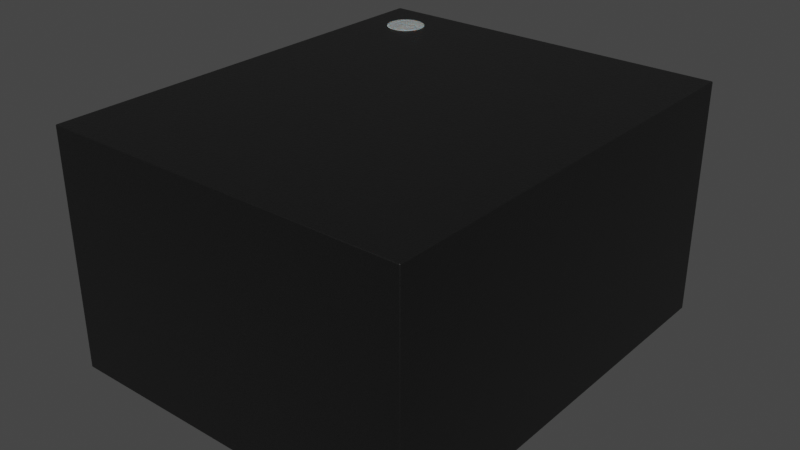 # Source: UFDFN-6_1.2x1mm_P0.4mm.blend  (saved by Blender 4.1.23; exported with 4.5.12 LTS)
import bpy
from mathutils import Matrix  # noqa: F401  (used for matrix-valued properties, if any)

bpy.ops.wm.read_factory_settings(use_empty=True)
scene = bpy.context.scene
scene.name = 'Scene'

# ---- collections
col_collection = bpy.data.collections.new('Collection'); scene.collection.children.link(col_collection)

# ---- materials (node trees are filled in below, after node groups)
mat_metal_pins = bpy.data.materials.new('metal_pins')
mat_metal_pins.use_transparent_shadow = False
mat_metal_pins.preview_render_type = 'CUBE'
mat_plastic_chip = bpy.data.materials.new('plastic_chip')
mat_plastic_chip.use_transparent_shadow = False
mat_plastic_chip.preview_render_type = 'CUBE'
mat_white_markings = bpy.data.materials.new('white_markings')
mat_white_markings.use_transparent_shadow = False
mat_white_markings.preview_render_type = 'FLAT'

# ---- material node trees
mat_metal_pins.use_nodes = True; mat_metal_pins.node_tree.nodes.clear()
_N = mat_metal_pins.node_tree.nodes; _L = mat_metal_pins.node_tree.links
n0 = _N.new('ShaderNodeMapping'); n0.name = 'Mapping'; n0.location = (-1447, -91)
n0.inputs[3].default_value = (4.8, 1.2, 1.1)
n1 = _N.new('ShaderNodeBsdfPrincipled'); n1.name = 'Principled BSDF'; n1.location = (-560, 254)
n1.distribution = 'GGX'
n1.subsurface_method = 'BURLEY'
n1.inputs[1].default_value = 0.7818
n1.inputs[2].default_value = 0.2886
n1.inputs[3].default_value = 1.45
n1.inputs[13].default_value = 0.0
n1.inputs[27].default_value = (0.0, 0.0, 0.0, 1.0)
n1.inputs[28].default_value = 1.0
n2 = _N.new('ShaderNodeOutputMaterial'); n2.name = 'Material Output.002'; n2.location = (-205, 253)
n2.width = 213
n3 = _N.new('ShaderNodeTexNoise'); n3.name = 'Noise Texture.002'; n3.location = (-1228, -73)
n3.inputs[2].default_value = 0.1
n3.inputs[3].default_value = 7.0
n3.inputs[4].default_value = 0.6
n3.inputs[8].default_value = 0.4
n4 = _N.new('ShaderNodeTexCoord'); n4.name = 'Texture Coordinate'; n4.location = (-1636, -116)
n5 = _N.new('ShaderNodeMix'); n5.name = 'Mix.001'; n5.location = (-921, 45)
n5.data_type = 'RGBA'
n5.inputs[6].default_value = (0.9398, 0.9547, 1.0, 1.0)
n5.inputs[7].default_value = (0.13, 0.1259, 0.1359, 1.0)
n6 = _N.new('ShaderNodeBump'); n6.name = 'Bump.001'; n6.location = (-1001, -227)
n6.inputs[0].default_value = 0.05
n6.inputs[1].default_value = 0.01
n6.inputs[2].default_value = 1.0
_L.new(n1.outputs[0], n2.inputs[0])
_L.new(n3.outputs[0], n6.inputs[3])
_L.new(n0.outputs[0], n3.inputs[0])
_L.new(n3.outputs[0], n5.inputs[0])
_L.new(n4.outputs[3], n0.inputs[0])
_L.new(n5.outputs[2], n1.inputs[0])
_L.new(n6.outputs[0], n1.inputs[5])
n2.is_active_output = True
mat_plastic_chip.use_nodes = True; mat_plastic_chip.node_tree.nodes.clear()
_N = mat_plastic_chip.node_tree.nodes; _L = mat_plastic_chip.node_tree.links
n0 = _N.new('ShaderNodeBsdfPrincipled'); n0.name = 'Principled BSDF'; n0.location = (10, 300)
n0.distribution = 'GGX'
n0.subsurface_method = 'BURLEY'
n0.inputs[0].default_value = (0.009312, 0.009312, 0.009312, 1.0)
n0.inputs[1].default_value = 0.1372
n0.inputs[2].default_value = 0.3706
n0.inputs[3].default_value = 1.45
n0.inputs[27].default_value = (0.0, 0.0, 0.0, 1.0)
n0.inputs[28].default_value = 1.0
n1 = _N.new('ShaderNodeOutputMaterial'); n1.name = 'Material Output'; n1.location = (300, 300)
n2 = _N.new('ShaderNodeTexNoise'); n2.name = 'Noise Texture'; n2.location = (-893, 54)
n2.inputs[2].default_value = 200.0
n2.inputs[3].default_value = 3.6
n2.inputs[4].default_value = 0.8375
n3 = _N.new('ShaderNodeBump'); n3.name = 'Bump'; n3.location = (-604, -53)
n3.inputs[0].default_value = 0.08
n3.inputs[1].default_value = 1.0
n3.inputs[2].default_value = 1.0
_L.new(n0.outputs[0], n1.inputs[0])
_L.new(n2.outputs[0], n3.inputs[3])
_L.new(n3.outputs[0], n0.inputs[5])
n1.is_active_output = True
mat_white_markings.use_nodes = True; mat_white_markings.node_tree.nodes.clear()
_N = mat_white_markings.node_tree.nodes; _L = mat_white_markings.node_tree.links
n0 = _N.new('ShaderNodeOutputMaterial'); n0.name = 'Material Output'; n0.location = (300, 300)
n1 = _N.new('ShaderNodeBsdfPrincipled'); n1.name = 'Principled BSDF'; n1.location = (-34, 272)
n1.distribution = 'GGX'
n1.subsurface_method = 'BURLEY'
n1.inputs[1].default_value = 0.02
n1.inputs[2].default_value = 0.4636
n1.inputs[3].default_value = 1.4
n1.inputs[8].default_value = 1.0
n1.inputs[10].default_value = 0.3682
n1.inputs[13].default_value = 0.6591
n1.inputs[18].default_value = 0.2318
n1.inputs[20].default_value = 0.6709
n1.inputs[24].default_value = 0.1191
n1.inputs[27].default_value = (0.0, 0.0, 0.0, 1.0)
n1.inputs[28].default_value = 1.0
n2 = _N.new('ShaderNodeMapping'); n2.name = 'Mapping'; n2.location = (-1010, 265)
n2.inputs[3].default_value = (3.0, 1.0, 1.0)
n3 = _N.new('ShaderNodeTexCoord'); n3.name = 'Texture Coordinate'; n3.location = (-1250, 180)
n4 = _N.new('ShaderNodeBump'); n4.name = 'Bump'; n4.location = (-376, -99)
n4.inputs[0].default_value = 0.05
n4.inputs[1].default_value = 1.0
n4.inputs[2].default_value = 1.0
n5 = _N.new('ShaderNodeTexNoise'); n5.name = 'Noise Texture'; n5.location = (-662, 176)
n5.inputs[2].default_value = 88.0
n5.inputs[3].default_value = 10.8
n5.inputs[4].default_value = 0.9167
n5.inputs[8].default_value = 1.6
n6 = _N.new('ShaderNodeValToRGB'); n6.name = 'ColorRamp'; n6.location = (-354, 186)
while len(n6.color_ramp.elements) > 1: n6.color_ramp.elements.remove(n6.color_ramp.elements[-1])
n6.color_ramp.elements[0].position = 0.0; n6.color_ramp.elements[0].color = (0.2596, 0.2596, 0.2596, 1.0)
_e = n6.color_ramp.elements.new(1.0); _e.color = (0.6303, 0.6303, 0.6303, 1.0)
n7 = _N.new('ShaderNodeMix'); n7.name = 'Mix'; n7.location = (-204, 152)
n7.data_type = 'RGBA'
n7.inputs[0].default_value = 0.3682
n7.inputs[7].default_value = (0.2525, 0.2525, 0.2525, 1.0)
_L.new(n5.outputs[0], n6.inputs[0])
_L.new(n1.outputs[0], n0.inputs[0])
_L.new(n3.outputs[2], n2.inputs[0])
_L.new(n2.outputs[0], n5.inputs[0])
_L.new(n5.outputs[0], n4.inputs[3])
_L.new(n4.outputs[0], n1.inputs[5])
_L.new(n6.outputs[0], n7.inputs[6])
_L.new(n7.outputs[2], n1.inputs[0])
n0.is_active_output = True

# ---- world
world_world = bpy.data.worlds.new('World'); scene.world = world_world
world_world.use_nodes = True; world_world.node_tree.nodes.clear()
_N = world_world.node_tree.nodes; _L = world_world.node_tree.links
n0 = _N.new('ShaderNodeOutputWorld'); n0.name = 'World Output'; n0.location = (300, 300)
n1 = _N.new('ShaderNodeBackground'); n1.name = 'Background'; n1.location = (10, 300)
n1.inputs[0].default_value = (0.05088, 0.05088, 0.05088, 1.0)
_L.new(n1.outputs[0], n0.inputs[0])
n0.is_active_output = True
world_world.color = (0.05088, 0.05088, 0.05088)
world_world.use_sun_shadow = False
world_world.sun_shadow_jitter_overblur = 0.0

# ---- meshes
me_shape_9_indexedfaceset_015 = bpy.data.meshes.new('SHAPE_9_IndexedFaceSet.015')
me_shape_9_indexedfaceset_015.from_pydata([(-0.1969, 0.2362, 0.0003937), (-0.1969, -0.2362, 0.0003937), (0.1969, -0.2362, 0.0003937), (-0.1969, -0.2362, 0.2559), (0.1969, -0.2362, 0.2559), (-0.1268, 0.187, 0.2567), (-0.1684, 0.187, 0.2567), (-0.1677, 0.1924, 0.2567), (-0.1329, 0.2017, 0.2567), (-0.1296, 0.1974, 0.2567), (-0.1275, 0.1924, 0.2567), (-0.158, 0.169, 0.2567), (-0.1372, 0.169, 0.2567), (-0.153, 0.1669, 0.2567), (-0.1677, 0.1816, 0.2567), (0.1969, 0.2362, 0.0003937), (-0.1969, 0.2362, 0.2559), (0.1969, 0.2362, 0.2559), (-0.1423, 0.1669, 0.2567), (-0.1476, 0.1662, 0.2567), (-0.158, 0.205, 0.2567), (-0.153, 0.2071, 0.2567), (-0.1476, 0.2078, 0.2567), (-0.1423, 0.2071, 0.2567), (-0.1372, 0.205, 0.2567), (-0.1296, 0.1766, 0.2567), (-0.1329, 0.1723, 0.2567), (-0.1657, 0.1974, 0.2567), (-0.1623, 0.2017, 0.2567), (-0.1623, 0.1723, 0.2567), (-0.1657, 0.1766, 0.2567), (-0.1275, 0.1816, 0.2567), (-0.05413, 0.1181, 0.0), (-0.05413, 0.1969, 0.03199), (-0.1909, 0.1181, 0.03199), (-0.1909, 0.1969, 0.0), (-0.1909, 0.1969, 0.03199), (-0.1909, 0.1181, 0.0), (-0.05413, 0.1969, 0.0), (-0.05413, 0.1181, 0.03199), (0.05413, 0.1969, 0.0), (0.1909, 0.1181, 0.03199), (0.05413, 0.1181, 0.0), (0.1909, 0.1181, 0.0), (0.05413, 0.1181, 0.03199), (0.1909, 0.1969, 0.0), (0.05413, 0.1969, 0.03199), (0.1909, 0.1969, 0.03199), (-0.1909, -0.03937, 0.03199), (-0.05413, -0.03937, 0.0), (-0.05413, 0.03937, 0.03199), (-0.05413, -0.03937, 0.03199), (-0.1909, 0.03937, 0.0), (-0.05413, 0.03937, 0.0), (-0.1909, 0.03937, 0.03199), (-0.1909, -0.03937, 0.0), (0.05413, -0.03937, 0.0), (0.1909, -0.03937, 0.0), (0.1909, 0.03937, 0.03199), (0.1909, -0.03937, 0.03199), (0.05413, 0.03937, 0.03199), (0.05413, 0.03937, 0.0), (0.1909, 0.03937, 0.0), (0.05413, -0.03937, 0.03199), (-0.1909, -0.1969, 0.03199), (-0.1909, -0.1181, 0.03199), (-0.05413, -0.1969, 0.0), (-0.1909, -0.1181, 0.0), (-0.05413, -0.1181, 0.0), (-0.05413, -0.1181, 0.03199), (-0.1909, -0.1969, 0.0), (-0.05413, -0.1969, 0.03199), (0.05413, -0.1969, 0.0), (0.05413, -0.1969, 0.03199), (0.1909, -0.1181, 0.0), (0.1909, -0.1969, 0.03199), (0.05413, -0.1181, 0.0), (0.1909, -0.1969, 0.0), (0.05413, -0.1181, 0.03199), (0.1909, -0.1181, 0.03199), (-0.1275, 0.1924, 0.237), (-0.1329, 0.2017, 0.237), (-0.1623, 0.2017, 0.237), (-0.1657, 0.1974, 0.237), (-0.1684, 0.187, 0.237), (-0.1657, 0.1766, 0.237), (-0.1623, 0.1723, 0.237), (-0.153, 0.1669, 0.237), (-0.1372, 0.169, 0.237), (-0.1275, 0.1816, 0.237), (-0.1268, 0.187, 0.237), (-0.1296, 0.1974, 0.237), (-0.1372, 0.205, 0.237), (-0.1423, 0.2071, 0.237), (-0.1476, 0.2078, 0.237), (-0.153, 0.2071, 0.237), (-0.158, 0.205, 0.237), (-0.1677, 0.1924, 0.237), (-0.1677, 0.1816, 0.237), (-0.158, 0.169, 0.237), (-0.1476, 0.1662, 0.237), (-0.1423, 0.1669, 0.237), (-0.1329, 0.1723, 0.237), (-0.1296, 0.1766, 0.237)], [], [(3, 16, 0, 1), (4, 3, 1, 2), (0, 16, 17, 15), (91, 81, 8, 9), (89, 90, 5, 31), (95, 96, 20, 21), (84, 98, 14, 6), (80, 91, 9, 10), (94, 95, 21, 22), (97, 84, 6, 7), (88, 102, 26, 12), (5, 10, 9, 8, 24, 23, 22, 21, 20, 28, 27, 7, 6, 14, 30, 29, 11, 13, 19, 18, 12, 26, 25, 31), (90, 80, 10, 5), (93, 94, 22, 23), (83, 97, 7, 27), (99, 87, 13, 11), (96, 82, 28, 20), (92, 93, 23, 24), (101, 88, 12, 18), (81, 92, 24, 8), (102, 103, 25, 26), (87, 100, 19, 13), (86, 99, 11, 29), (82, 83, 27, 28), (98, 85, 30, 14), (100, 101, 18, 19), (103, 89, 31, 25), (85, 86, 29, 30), (15, 2, 1, 0), (15, 17, 4, 2), (38, 32, 37, 35), (38, 33, 39, 32), (90, 89, 103, 102, 88, 101, 100, 87, 99, 86, 85, 98, 84, 97, 83, 82, 96, 95, 94, 93, 92, 81, 91, 80), (39, 34, 37, 32), (35, 36, 33, 38), (34, 39, 33, 36), (67, 65, 69, 68), (44, 46, 40, 42), (45, 47, 41, 43), (41, 44, 42, 43), (40, 46, 47, 45), (45, 43, 42, 40), (44, 41, 47, 46), (48, 54, 52, 55), (53, 50, 51, 49), (51, 48, 55, 49), (52, 54, 50, 53), (53, 49, 55, 52), (48, 51, 50, 54), (63, 60, 61, 56), (62, 58, 59, 57), (59, 63, 56, 57), (61, 60, 58, 62), (62, 57, 56, 61), (63, 59, 58, 60), (64, 65, 67, 70), (68, 69, 71, 66), (71, 64, 70, 66), (68, 66, 70, 67), (34, 36, 35, 37), (64, 71, 69, 65), (73, 78, 76, 72), (74, 79, 75, 77), (75, 73, 72, 77), (76, 78, 79, 74), (74, 77, 72, 76), (73, 75, 79, 78), (17, 16, 3, 4)])
me_shape_9_indexedfaceset_015.polygons.foreach_set('use_smooth', [True] * 68)
me_shape_9_indexedfaceset_015.polygons.foreach_set('material_index', [1, 1, 1, 2, 2, 2, 2, 2, 2, 2, 2, 2, 2, 2, 2, 2, 2, 2, 2, 2, 2, 2, 2, 2, 2, 2, 2, 2, 1, 1, 0, 0, 2, 0, 0, 0, 0, 0, 0, 0, 0, 0, 0, 0, 0, 0, 0, 0, 0, 0, 0, 0, 0, 0, 0, 0, 0, 0, 0, 0, 0, 0, 0, 0, 0, 0, 0, 1])
_k = set([(0, 1), (0, 15), (0, 16), (1, 2), (1, 3), (2, 4), (2, 15), (3, 4), (3, 16), (4, 17), (5, 10), (5, 31), (6, 7), (6, 14), (7, 27), (8, 9), (8, 24), (9, 10), (11, 13), (11, 29), (12, 18), (12, 26), (13, 19), (14, 30), (15, 17), (16, 17), (18, 19), (20, 21), (20, 28), (21, 22), (22, 23), (23, 24), (25, 26), (25, 31), (27, 28), (29, 30), (32, 37), (32, 38), (32, 39), (33, 36), (33, 38), (33, 39), (34, 36), (34, 37), (34, 39), (35, 36), (35, 37), (35, 38), (40, 42), (40, 45), (40, 46), (41, 43), (41, 44), (41, 47), (42, 43), (42, 44), (43, 45), (44, 46), (45, 47), (46, 47), (48, 51), (48, 54), (48, 55), (49, 51), (49, 53), (49, 55), (50, 51), (50, 53), (50, 54), (52, 53), (52, 54), (52, 55), (56, 57), (56, 61), (56, 63), (57, 59), (57, 62), (58, 59), (58, 60), (58, 62), (59, 63), (60, 61), (60, 63), (61, 62), (64, 65), (64, 70), (64, 71), (65, 67), (65, 69), (66, 68), (66, 70), (66, 71), (67, 68), (67, 70), (68, 69), (69, 71), (72, 73), (72, 76), (72, 77), (73, 75), (73, 78), (74, 76), (74, 77), (74, 79), (75, 77), (75, 79), (76, 78), (78, 79), (80, 90), (80, 91), (81, 91), (81, 92), (82, 83), (82, 96), (83, 97), (84, 97), (84, 98), (85, 86), (85, 98), (86, 99), (87, 99), (87, 100), (88, 101), (88, 102), (89, 90), (89, 103), (92, 93), (93, 94), (94, 95), (95, 96), (100, 101), (102, 103)])
me_shape_9_indexedfaceset_015.attributes.new('sharp_edge', 'BOOLEAN', 'EDGE').data.foreach_set('value', [ (min(e.vertices), max(e.vertices)) in _k for e in me_shape_9_indexedfaceset_015.edges])
_uv = me_shape_9_indexedfaceset_015.uv_layers.new(name='UVMap')
_uv.uv.foreach_set('vector', [0.0, 1.0, 1.0, 1.0, 1.0, 0.0, 0.0, 0.0, 1.0, 1.0, 0.0, 1.0, 0.0, 0.0, 1.0, 0.0, 0.0, 0.0, 0.0, 1.0, 1.0, 1.0, 1.0, 0.0, 0.75, 0.933, 0.8536, 0.8536, 0.8536, 0.8536, 0.75, 0.933, 0.3706, 0.983, 0.5, 1.0, 0.5, 1.0, 0.3706, 0.983, 0.983, 0.3706, 0.933, 0.25, 0.933, 0.25, 0.983, 0.3706, 0.5, 0.0, 0.3706, 0.01704, 0.3706, 0.01704, 0.5, 0.0, 0.6294, 0.983, 0.75, 0.933, 0.75, 0.933, 0.6294, 0.983, 1.0, 0.5, 0.983, 0.3706, 0.983, 0.3706, 1.0, 0.5, 0.6294, 0.01704, 0.5, 0.0, 0.5, 0.0, 0.6294, 0.01704, 0.06699, 0.75, 0.1464, 0.8536, 0.1464, 0.8536, 0.06699, 0.75, 0.5, 1.0, 0.6294, 0.983, 0.75, 0.933, 0.8536, 0.8536, 0.933, 0.75, 0.983, 0.6294, 1.0, 0.5, 0.983, 0.3706, 0.933, 0.25, 0.8536, 0.1464, 0.75, 0.06699, 0.6294, 0.01704, 0.5, 0.0, 0.3706, 0.01704, 0.25, 0.06699, 0.1464, 0.1464, 0.06699, 0.25, 0.01704, 0.3706, 0.0, 0.5, 0.01704, 0.6294, 0.06699, 0.75, 0.1464, 0.8536, 0.25, 0.933, 0.3706, 0.983, 0.5, 1.0, 0.6294, 0.983, 0.6294, 0.983, 0.5, 1.0, 0.983, 0.6294, 1.0, 0.5, 1.0, 0.5, 0.983, 0.6294, 0.75, 0.06699, 0.6294, 0.01704, 0.6294, 0.01704, 0.75, 0.06699, 0.06699, 0.25, 0.01704, 0.3706, 0.01704, 0.3706, 0.06699, 0.25, 0.933, 0.25, 0.8536, 0.1464, 0.8536, 0.1464, 0.933, 0.25, 0.933, 0.75, 0.983, 0.6294, 0.983, 0.6294, 0.933, 0.75, 0.01704, 0.6294, 0.06699, 0.75, 0.06699, 0.75, 0.01704, 0.6294, 0.8536, 0.8536, 0.933, 0.75, 0.933, 0.75, 0.8536, 0.8536, 0.1464, 0.8536, 0.25, 0.933, 0.25, 0.933, 0.1464, 0.8536, 0.01704, 0.3706, 0.0, 0.5, 0.0, 0.5, 0.01704, 0.3706, 0.1464, 0.1464, 0.06699, 0.25, 0.06699, 0.25, 0.1464, 0.1464, 0.8536, 0.1464, 0.75, 0.06699, 0.75, 0.06699, 0.8536, 0.1464, 0.3706, 0.01704, 0.25, 0.06699, 0.25, 0.06699, 0.3706, 0.01704, 0.0, 0.5, 0.01704, 0.6294, 0.01704, 0.6294, 0.0, 0.5, 0.25, 0.933, 0.3706, 0.983, 0.3706, 0.983, 0.25, 0.933, 0.25, 0.06699, 0.1464, 0.1464, 0.1464, 0.1464, 0.25, 0.06699, 1.0, 1.0, 0.0, 1.0, 0.0, 0.0, 1.0, 0.0, 1.0, 0.0, 1.0, 1.0, 0.0, 1.0, 0.0, 0.0, 1.0, 1.0, 1.0, 0.0, 0.0, 0.0, 0.0, 1.0, 1.0, 0.0, 1.0, 1.0, 0.0, 1.0, 0.0, 0.0, 0.5, 1.0, 0.3706, 0.983, 0.25, 0.933, 0.1464, 0.8536, 0.06699, 0.75, 0.01704, 0.6294, 0.0, 0.5, 0.01704, 0.3706, 0.06699, 0.25, 0.1464, 0.1464, 0.25, 0.06699, 0.3706, 0.01704, 0.5, 0.0, 0.6294, 0.01704, 0.75, 0.06699, 0.8536, 0.1464, 0.933, 0.25, 0.983, 0.3706, 1.0, 0.5, 0.983, 0.6294, 0.933, 0.75, 0.8536, 0.8536, 0.75, 0.933, 0.6294, 0.983, 1.0, 1.0, 0.0, 1.0, 0.0, 0.0, 1.0, 0.0, 0.0, 0.0, 0.0, 1.0, 1.0, 1.0, 1.0, 0.0, 0.0, 0.0, 1.0, 0.0, 1.0, 1.0, 0.0, 1.0, 0.0, 0.0, 0.0, 1.0, 1.0, 1.0, 1.0, 0.0, 0.0, 1.0, 1.0, 1.0, 1.0, 0.0, 0.0, 0.0, 1.0, 0.0, 1.0, 1.0, 0.0, 1.0, 0.0, 0.0, 1.0, 1.0, 0.0, 1.0, 0.0, 0.0, 1.0, 0.0, 0.0, 0.0, 0.0, 1.0, 1.0, 1.0, 1.0, 0.0, 1.0, 1.0, 1.0, 0.0, 0.0, 0.0, 0.0, 1.0, 0.0, 0.0, 1.0, 0.0, 1.0, 1.0, 0.0, 1.0, 0.0, 1.0, 1.0, 1.0, 1.0, 0.0, 0.0, 0.0, 1.0, 0.0, 1.0, 1.0, 0.0, 1.0, 0.0, 0.0, 1.0, 1.0, 0.0, 1.0, 0.0, 0.0, 1.0, 0.0, 0.0, 0.0, 0.0, 1.0, 1.0, 1.0, 1.0, 0.0, 1.0, 1.0, 1.0, 0.0, 0.0, 0.0, 0.0, 1.0, 0.0, 0.0, 1.0, 0.0, 1.0, 1.0, 0.0, 1.0, 0.0, 1.0, 1.0, 1.0, 1.0, 0.0, 0.0, 0.0, 1.0, 0.0, 1.0, 1.0, 0.0, 1.0, 0.0, 0.0, 1.0, 1.0, 0.0, 1.0, 0.0, 0.0, 1.0, 0.0, 0.0, 0.0, 0.0, 1.0, 1.0, 1.0, 1.0, 0.0, 1.0, 1.0, 1.0, 0.0, 0.0, 0.0, 0.0, 1.0, 0.0, 0.0, 1.0, 0.0, 1.0, 1.0, 0.0, 1.0, 0.0, 1.0, 1.0, 1.0, 1.0, 0.0, 0.0, 0.0, 1.0, 0.0, 1.0, 1.0, 0.0, 1.0, 0.0, 0.0, 1.0, 1.0, 0.0, 1.0, 0.0, 0.0, 1.0, 0.0, 1.0, 1.0, 1.0, 0.0, 0.0, 0.0, 0.0, 1.0, 0.0, 1.0, 1.0, 1.0, 1.0, 0.0, 0.0, 0.0, 0.0, 0.0, 1.0, 0.0, 1.0, 1.0, 0.0, 1.0, 0.0, 1.0, 1.0, 1.0, 1.0, 0.0, 0.0, 0.0, 1.0, 0.0, 1.0, 1.0, 0.0, 1.0, 0.0, 0.0, 1.0, 1.0, 0.0, 1.0, 0.0, 0.0, 1.0, 0.0, 0.0, 0.0, 0.0, 1.0, 1.0, 1.0, 1.0, 0.0, 1.0, 1.0, 1.0, 0.0, 0.0, 0.0, 0.0, 1.0, 0.0, 0.0, 1.0, 0.0, 1.0, 1.0, 0.0, 1.0, 1.0, 1.0, 1.0, 0.0, 0.0, 0.0, 0.0, 1.0])
me_shape_9_indexedfaceset_015.materials.append(mat_metal_pins)
me_shape_9_indexedfaceset_015.materials.append(mat_plastic_chip)
me_shape_9_indexedfaceset_015.materials.append(mat_white_markings)
me_shape_9_indexedfaceset_015.update()
me_shape_9_indexedfaceset_015.normals_split_custom_set([tuple(v) for v in zip(*[iter([-1.0, 0.0, 0.0, -1.0, 0.0, 0.0, -1.0, 0.0, 0.0, -1.0, 0.0, 0.0, 0.0, -1.0, 0.0, 0.0, -1.0, 0.0, 0.0, -1.0, 0.0, 0.0, -1.0, 0.0, 0.0, 1.0, 0.0, 0.0, 1.0, 0.0, 0.0, 1.0, 0.0, 0.0, 1.0, 0.0, 0.866, 0.5, -5.491e-07, 0.7071, 0.7071, -2.746e-07, 0.7071, 0.7071, -2.746e-07, 0.866, 0.5, -5.491e-07, 0.9659, -0.2588, -7.551e-07, 1.0, 0.0, -7.551e-07, 1.0, 0.0, -7.551e-07, 0.9659, -0.2588, -7.551e-07, -0.2588, 0.9659, 5.491e-07, -0.5, 0.866, 5.491e-07, -0.5, 0.866, 5.491e-07, -0.2588, 0.9659, 5.491e-07, -1.0, 0.0, 7.551e-07, -0.9659, -0.2588, 7.551e-07, -0.9659, -0.2588, 7.551e-07, -1.0, 0.0, 7.551e-07, 0.9659, 0.2588, -6.864e-07, 0.866, 0.5, -5.491e-07, 0.866, 0.5, -5.491e-07, 0.9659, 0.2588, -6.864e-07, 3.684e-07, 1.0, 0.0, -0.2588, 0.9659, 5.491e-07, -0.2588, 0.9659, 5.491e-07, 4.88e-07, 1.0, 0.0, -0.9659, 0.2588, 6.864e-07, -1.0, 0.0, 7.551e-07, -1.0, 0.0, 7.551e-07, -0.9659, 0.2588, 6.864e-07, 0.5, -0.866, -2.746e-07, 0.7071, -0.7071, -5.491e-07, 0.7071, -0.7071, -5.491e-07, 0.5, -0.866, -2.746e-07, 3.464e-07, 0.0, 1.0, 3.464e-07, 0.0, 1.0, 3.464e-07, 0.0, 1.0, 3.464e-07, 0.0, 1.0, 3.464e-07, 0.0, 1.0, 3.464e-07, 0.0, 1.0, 3.464e-07, 0.0, 1.0, 3.464e-07, 0.0, 1.0, 3.464e-07, 0.0, 1.0, 3.464e-07, 0.0, 1.0, 3.464e-07, 0.0, 1.0, 3.464e-07, 0.0, 1.0, 3.464e-07, 0.0, 1.0, 3.464e-07, 0.0, 1.0, 3.464e-07, 0.0, 1.0, 3.464e-07, 0.0, 1.0, 3.464e-07, 0.0, 1.0, 3.464e-07, 0.0, 1.0, 3.464e-07, 0.0, 1.0, 3.464e-07, 0.0, 1.0, 3.464e-07, 0.0, 1.0, 3.464e-07, 0.0, 1.0, 3.464e-07, 0.0, 1.0, 3.464e-07, 0.0, 1.0, 1.0, 0.0, -7.551e-07, 0.9659, 0.2588, -6.864e-07, 0.9659, 0.2588, -6.864e-07, 1.0, 0.0, -7.551e-07, 0.2588, 0.9659, -5.491e-07, 3.684e-07, 1.0, 0.0, 4.88e-07, 1.0, 0.0, 0.2588, 0.9659, -5.491e-07, -0.866, 0.5, 5.491e-07, -0.9659, 0.2588, 6.864e-07, -0.9659, 0.2588, 6.864e-07, -0.866, 0.5, 5.491e-07, -0.5, -0.866, 2.746e-07, -0.2588, -0.9659, 0.0, -0.2588, -0.9659, 0.0, -0.5, -0.866, 2.746e-07, -0.5, 0.866, 5.491e-07, -0.7071, 0.7071, 2.746e-07, -0.7071, 0.7071, 2.746e-07, -0.5, 0.866, 5.491e-07, 0.5, 0.866, -5.491e-07, 0.2588, 0.9659, -5.491e-07, 0.2588, 0.9659, -5.491e-07, 0.5, 0.866, -5.491e-07, 0.2588, -0.9659, 0.0, 0.5, -0.866, -2.746e-07, 0.5, -0.866, -2.746e-07, 0.2588, -0.9659, 0.0, 0.7071, 0.7071, -2.746e-07, 0.5, 0.866, -5.491e-07, 0.5, 0.866, -5.491e-07, 0.7071, 0.7071, -2.746e-07, 0.7071, -0.7071, -5.491e-07, 0.866, -0.5, -6.864e-07, 0.866, -0.5, -6.864e-07, 0.7071, -0.7071, -5.491e-07, -0.2588, -0.9659, 0.0, 3.684e-07, -1.0, 0.0, 4.88e-07, -1.0, 0.0, -0.2588, -0.9659, 0.0, -0.7071, -0.7071, 5.491e-07, -0.5, -0.866, 2.746e-07, -0.5, -0.866, 2.746e-07, -0.7071, -0.7071, 5.491e-07, -0.7071, 0.7071, 2.746e-07, -0.866, 0.5, 5.491e-07, -0.866, 0.5, 5.491e-07, -0.7071, 0.7071, 2.746e-07, -0.9659, -0.2588, 7.551e-07, -0.866, -0.5, 6.864e-07, -0.866, -0.5, 6.864e-07, -0.9659, -0.2588, 7.551e-07, 3.684e-07, -1.0, 0.0, 0.2588, -0.9659, 0.0, 0.2588, -0.9659, 0.0, 4.88e-07, -1.0, 0.0, 0.866, -0.5, -6.864e-07, 0.9659, -0.2588, -7.551e-07, 0.9659, -0.2588, -7.551e-07, 0.866, -0.5, -6.864e-07, -0.866, -0.5, 6.864e-07, -0.7071, -0.7071, 5.491e-07, -0.7071, -0.7071, 5.491e-07, -0.866, -0.5, 6.864e-07, 0.0, 0.0, -1.0, 0.0, 0.0, -1.0, 0.0, 0.0, -1.0, 0.0, 0.0, -1.0, 1.0, 0.0, 0.0, 1.0, 0.0, 0.0, 1.0, 0.0, 0.0, 1.0, 0.0, 0.0, 0.0, 0.0, -1.0, 0.0, 0.0, -1.0, 0.0, 0.0, -1.0, 0.0, 0.0, -1.0, 1.0, 0.0, 0.0, 1.0, 0.0, 0.0, 1.0, 0.0, 0.0, 1.0, 0.0, 0.0, -1.732e-07, 0.0, -1.0, -1.732e-07, 0.0, -1.0, -1.732e-07, 0.0, -1.0, -1.732e-07, 0.0, -1.0, -1.732e-07, 0.0, -1.0, -1.732e-07, 0.0, -1.0, -1.732e-07, 0.0, -1.0, -1.732e-07, 0.0, -1.0, -1.732e-07, 0.0, -1.0, -1.732e-07, 0.0, -1.0, -1.732e-07, 0.0, -1.0, -1.732e-07, 0.0, -1.0, -1.732e-07, 0.0, -1.0, -1.732e-07, 0.0, -1.0, -1.732e-07, 0.0, -1.0, -1.732e-07, 0.0, -1.0, -1.732e-07, 0.0, -1.0, -1.732e-07, 0.0, -1.0, -1.732e-07, 0.0, -1.0, -1.732e-07, 0.0, -1.0, -1.732e-07, 0.0, -1.0, -1.732e-07, 0.0, -1.0, -1.732e-07, 0.0, -1.0, -1.732e-07, 0.0, -1.0, 0.0, -1.0, 0.0, 0.0, -1.0, 0.0, 0.0, -1.0, 0.0, 0.0, -1.0, 0.0, 0.0, 1.0, 0.0, 0.0, 1.0, 0.0, 0.0, 1.0, 0.0, 0.0, 1.0, 0.0, 0.0, 0.0, 1.0, 0.0, 0.0, 1.0, 0.0, 0.0, 1.0, 0.0, 0.0, 1.0, 0.0, 1.0, 0.0, 0.0, 1.0, 0.0, 0.0, 1.0, 0.0, 0.0, 1.0, 0.0, -1.0, 0.0, 0.0, -1.0, 0.0, 0.0, -1.0, 0.0, 0.0, -1.0, 0.0, 0.0, 1.0, 0.0, 0.0, 1.0, 0.0, 0.0, 1.0, 0.0, 0.0, 1.0, 0.0, 0.0, 0.0, -1.0, 0.0, 0.0, -1.0, 0.0, 0.0, -1.0, 0.0, 0.0, -1.0, 0.0, 0.0, 1.0, 0.0, 0.0, 1.0, 0.0, 0.0, 1.0, 0.0, 0.0, 1.0, 0.0, 0.0, 0.0, -1.0, 0.0, 0.0, -1.0, 0.0, 0.0, -1.0, 0.0, 0.0, -1.0, 0.0, 0.0, 1.0, 0.0, 0.0, 1.0, 0.0, 0.0, 1.0, 0.0, 0.0, 1.0, -1.0, 0.0, 0.0, -1.0, 0.0, 0.0, -1.0, 0.0, 0.0, -1.0, 0.0, 0.0, 1.0, 0.0, 0.0, 1.0, 0.0, 0.0, 1.0, 0.0, 0.0, 1.0, 0.0, 0.0, 0.0, -1.0, 0.0, 0.0, -1.0, 0.0, 0.0, -1.0, 0.0, 0.0, -1.0, 0.0, 0.0, 1.0, 0.0, 0.0, 1.0, 0.0, 0.0, 1.0, 0.0, 0.0, 1.0, 0.0, 0.0, 0.0, -1.0, 0.0, 0.0, -1.0, 0.0, 0.0, -1.0, 0.0, 0.0, -1.0, 0.0, 0.0, 1.0, 0.0, 0.0, 1.0, 0.0, 0.0, 1.0, 0.0, 0.0, 1.0, -1.0, 0.0, 0.0, -1.0, 0.0, 0.0, -1.0, 0.0, 0.0, -1.0, 0.0, 0.0, 1.0, 0.0, 0.0, 1.0, 0.0, 0.0, 1.0, 0.0, 0.0, 1.0, 0.0, 0.0, 0.0, -1.0, 0.0, 0.0, -1.0, 0.0, 0.0, -1.0, 0.0, 0.0, -1.0, 0.0, 0.0, 1.0, 0.0, 0.0, 1.0, 0.0, 0.0, 1.0, 0.0, 0.0, 1.0, 0.0, 0.0, 0.0, -1.0, 0.0, 0.0, -1.0, 0.0, 0.0, -1.0, 0.0, 0.0, -1.0, 0.0, 0.0, 1.0, 0.0, 0.0, 1.0, 0.0, 0.0, 1.0, 0.0, 0.0, 1.0, -1.0, 0.0, 0.0, -1.0, 0.0, 0.0, -1.0, 0.0, 0.0, -1.0, 0.0, 0.0, 1.0, 0.0, 0.0, 1.0, 0.0, 0.0, 1.0, 0.0, 0.0, 1.0, 0.0, 0.0, 0.0, -1.0, 0.0, 0.0, -1.0, 0.0, 0.0, -1.0, 0.0, 0.0, -1.0, 0.0, 0.0, 0.0, -1.0, 0.0, 0.0, -1.0, 0.0, 0.0, -1.0, 0.0, 0.0, -1.0, -1.0, 0.0, 0.0, -1.0, 0.0, 0.0, -1.0, 0.0, 0.0, -1.0, 0.0, 0.0, 0.0, 0.0, 1.0, 0.0, 0.0, 1.0, 0.0, 0.0, 1.0, 0.0, 0.0, 1.0, -1.0, 0.0, 0.0, -1.0, 0.0, 0.0, -1.0, 0.0, 0.0, -1.0, 0.0, 0.0, 1.0, 0.0, 0.0, 1.0, 0.0, 0.0, 1.0, 0.0, 0.0, 1.0, 0.0, 0.0, 0.0, -1.0, 0.0, 0.0, -1.0, 0.0, 0.0, -1.0, 0.0, 0.0, -1.0, 0.0, 0.0, 1.0, 0.0, 0.0, 1.0, 0.0, 0.0, 1.0, 0.0, 0.0, 1.0, 0.0, 0.0, 0.0, -1.0, 0.0, 0.0, -1.0, 0.0, 0.0, -1.0, 0.0, 0.0, -1.0, 0.0, 0.0, 1.0, 0.0, 0.0, 1.0, 0.0, 0.0, 1.0, 0.0, 0.0, 1.0, 0.0, 0.0, 1.0, 0.0, 0.0, 1.0, 0.0, 0.0, 1.0, 0.0, 0.0, 1.0])] * 3)])

# ---- objects
ob_shape_9_indexedfaceset = bpy.data.objects.new('SHAPE_9_IndexedFaceSet', me_shape_9_indexedfaceset_015)

# ---- transforms, parenting, visibility, modifiers, constraints
ob_shape_9_indexedfaceset.location = (0.0, 0.0, 0.0)
ob_shape_9_indexedfaceset.scale = (2.54, 2.54, 2.54)
_m = ob_shape_9_indexedfaceset.modifiers.new('Bevel', 'BEVEL')
_m.width = 0.001
_m.width_pct = 0.001
_m.segments = 5

# ---- collection membership
col_collection.objects.link(ob_shape_9_indexedfaceset)

# ---- scene / render settings (as saved in the file)
scene.frame_start = 1; scene.frame_end = 250; scene.frame_set(1)
scene.render.engine = 'BLENDER_EEVEE_NEXT'
scene.cycles.sampling_pattern = 'TABULATED_SOBOL'
scene.cycles.use_light_tree = False
scene.eevee.ray_tracing_options.trace_max_roughness = 0.0
scene.view_settings.view_transform = 'Filmic'
bpy.context.view_layer.update()

# ---- added for rendering (the .blend has no active camera and no usable light): camera, sun
cam_auto = bpy.data.cameras.new('AutoCamera')
cam_auto.lens = 50.0
cam_auto.sensor_width = 36.0
cam_auto.clip_end = 1000.0
ob_auto_camera = bpy.data.objects.new('AutoCamera', cam_auto)
scene.collection.objects.link(ob_auto_camera)
ob_auto_camera.location = (1.56609, -1.87931, 1.57887)
ob_auto_camera.rotation_euler = (1.09748, -7.21219e-08, 0.694738)
scene.camera = ob_auto_camera
light_auto_sun = bpy.data.lights.new('AutoSun', 'SUN')
light_auto_sun.energy = 3.0
light_auto_sun.angle = 0.0523599
ob_auto_sun = bpy.data.objects.new('AutoSun', light_auto_sun)
scene.collection.objects.link(ob_auto_sun)
ob_auto_sun.rotation_euler = (0.872665, 0.174533, 0.523599)
bpy.context.view_layer.update()
